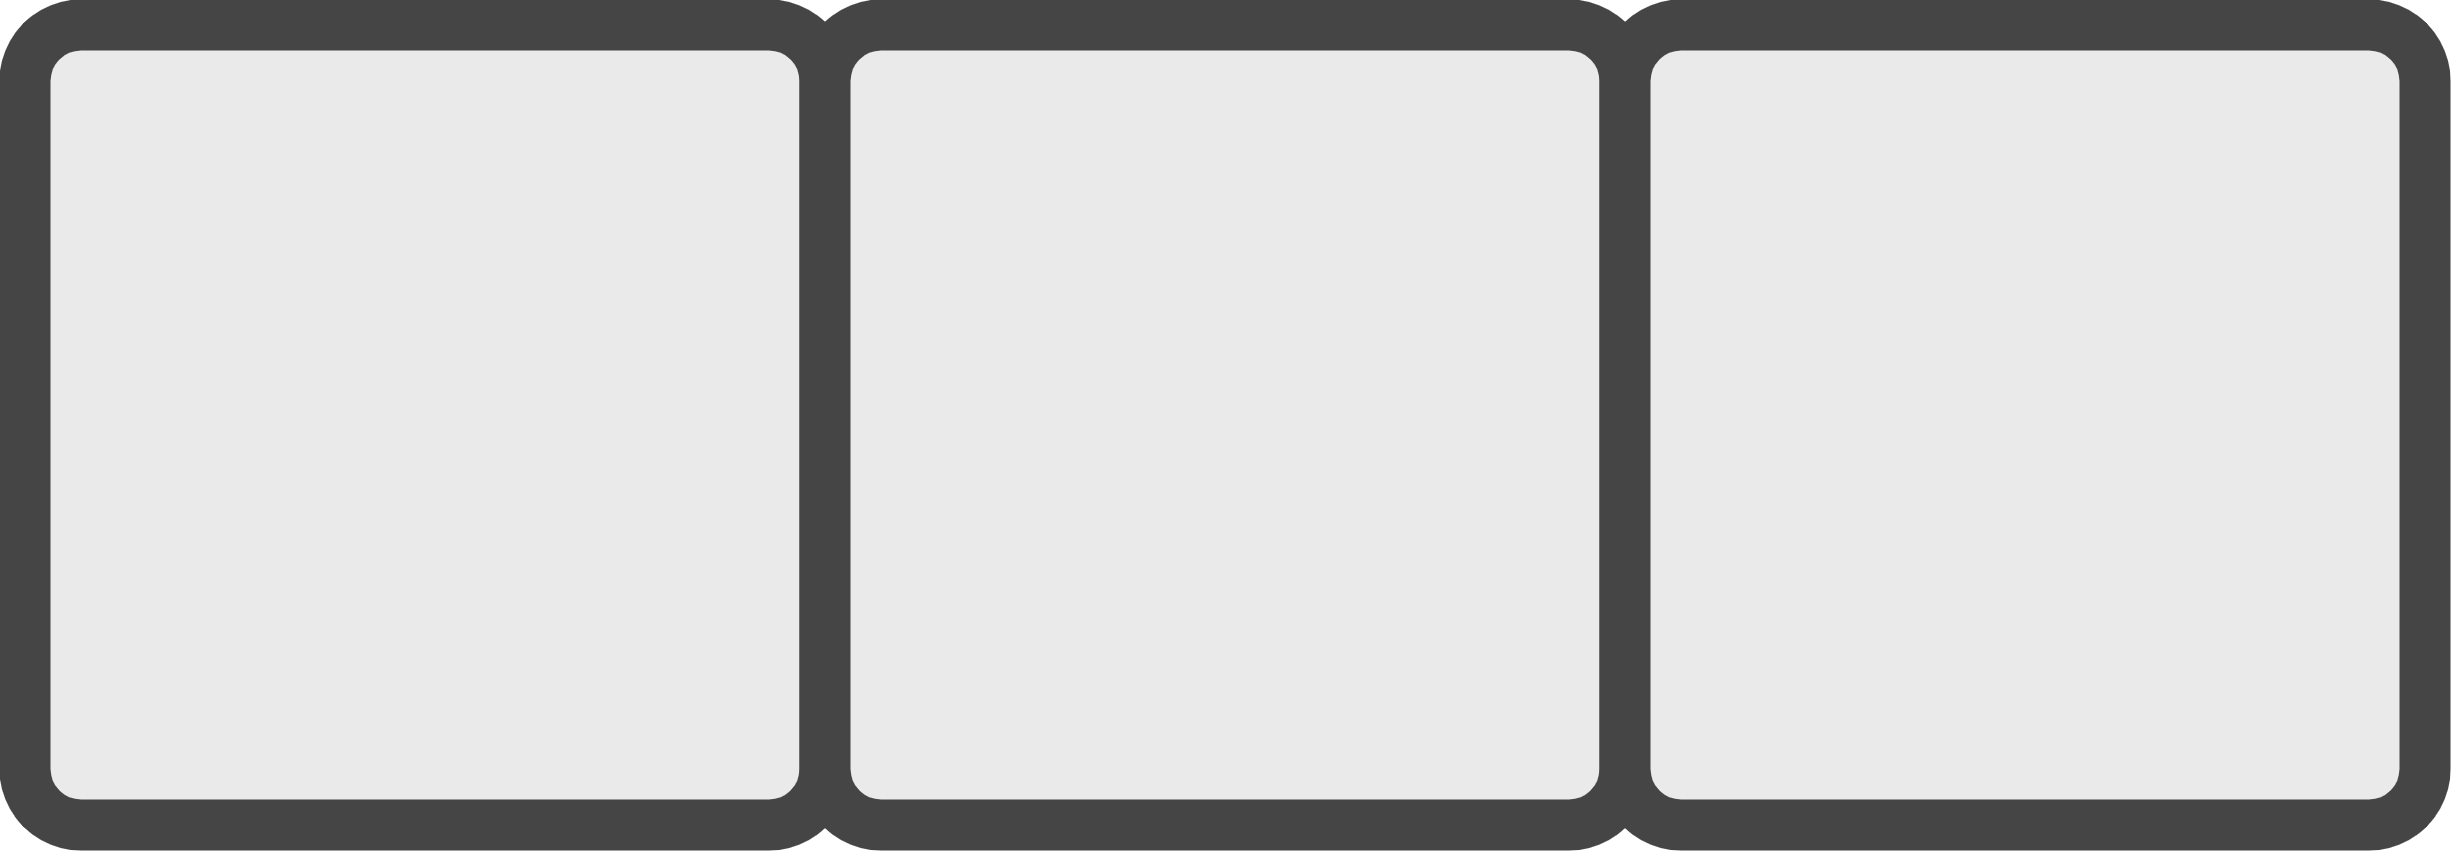

The diagram above was exported from draw.io. Its source (the exported page's mxGraphModel, read from the mxfile embedded in the PNG):
<mxGraphModel dx="185" dy="198" grid="1" gridSize="10" guides="1" tooltips="1" connect="1" arrows="1" fold="1" page="1" pageScale="1" pageWidth="827" pageHeight="1169" math="0" shadow="0">
  <root>
    <mxCell id="0" />
    <mxCell id="1" parent="0" />
    <mxCell id="2" value="" style="rounded=1;whiteSpace=wrap;html=1;fillColor=#EAEAEA;fontColor=#333333;strokeColor=#454545;strokeWidth=5.1181;perimeterSpacing=0;arcSize=7;" parent="1" vertex="1">
      <mxGeometry x="80" y="120" width="80" height="80" as="geometry" />
    </mxCell>
    <mxCell id="3" value="" style="rounded=1;whiteSpace=wrap;html=1;fillColor=#EAEAEA;fontColor=#333333;strokeColor=#454545;strokeWidth=5.1181;perimeterSpacing=0;arcSize=7;" parent="1" vertex="1">
      <mxGeometry x="160" y="120" width="80" height="80" as="geometry" />
    </mxCell>
    <mxCell id="4" value="" style="rounded=1;whiteSpace=wrap;html=1;fillColor=#EAEAEA;fontColor=#333333;strokeColor=#454545;strokeWidth=5.1181;perimeterSpacing=0;arcSize=7;" parent="1" vertex="1">
      <mxGeometry x="240" y="120" width="80" height="80" as="geometry" />
    </mxCell>
  </root>
</mxGraphModel>